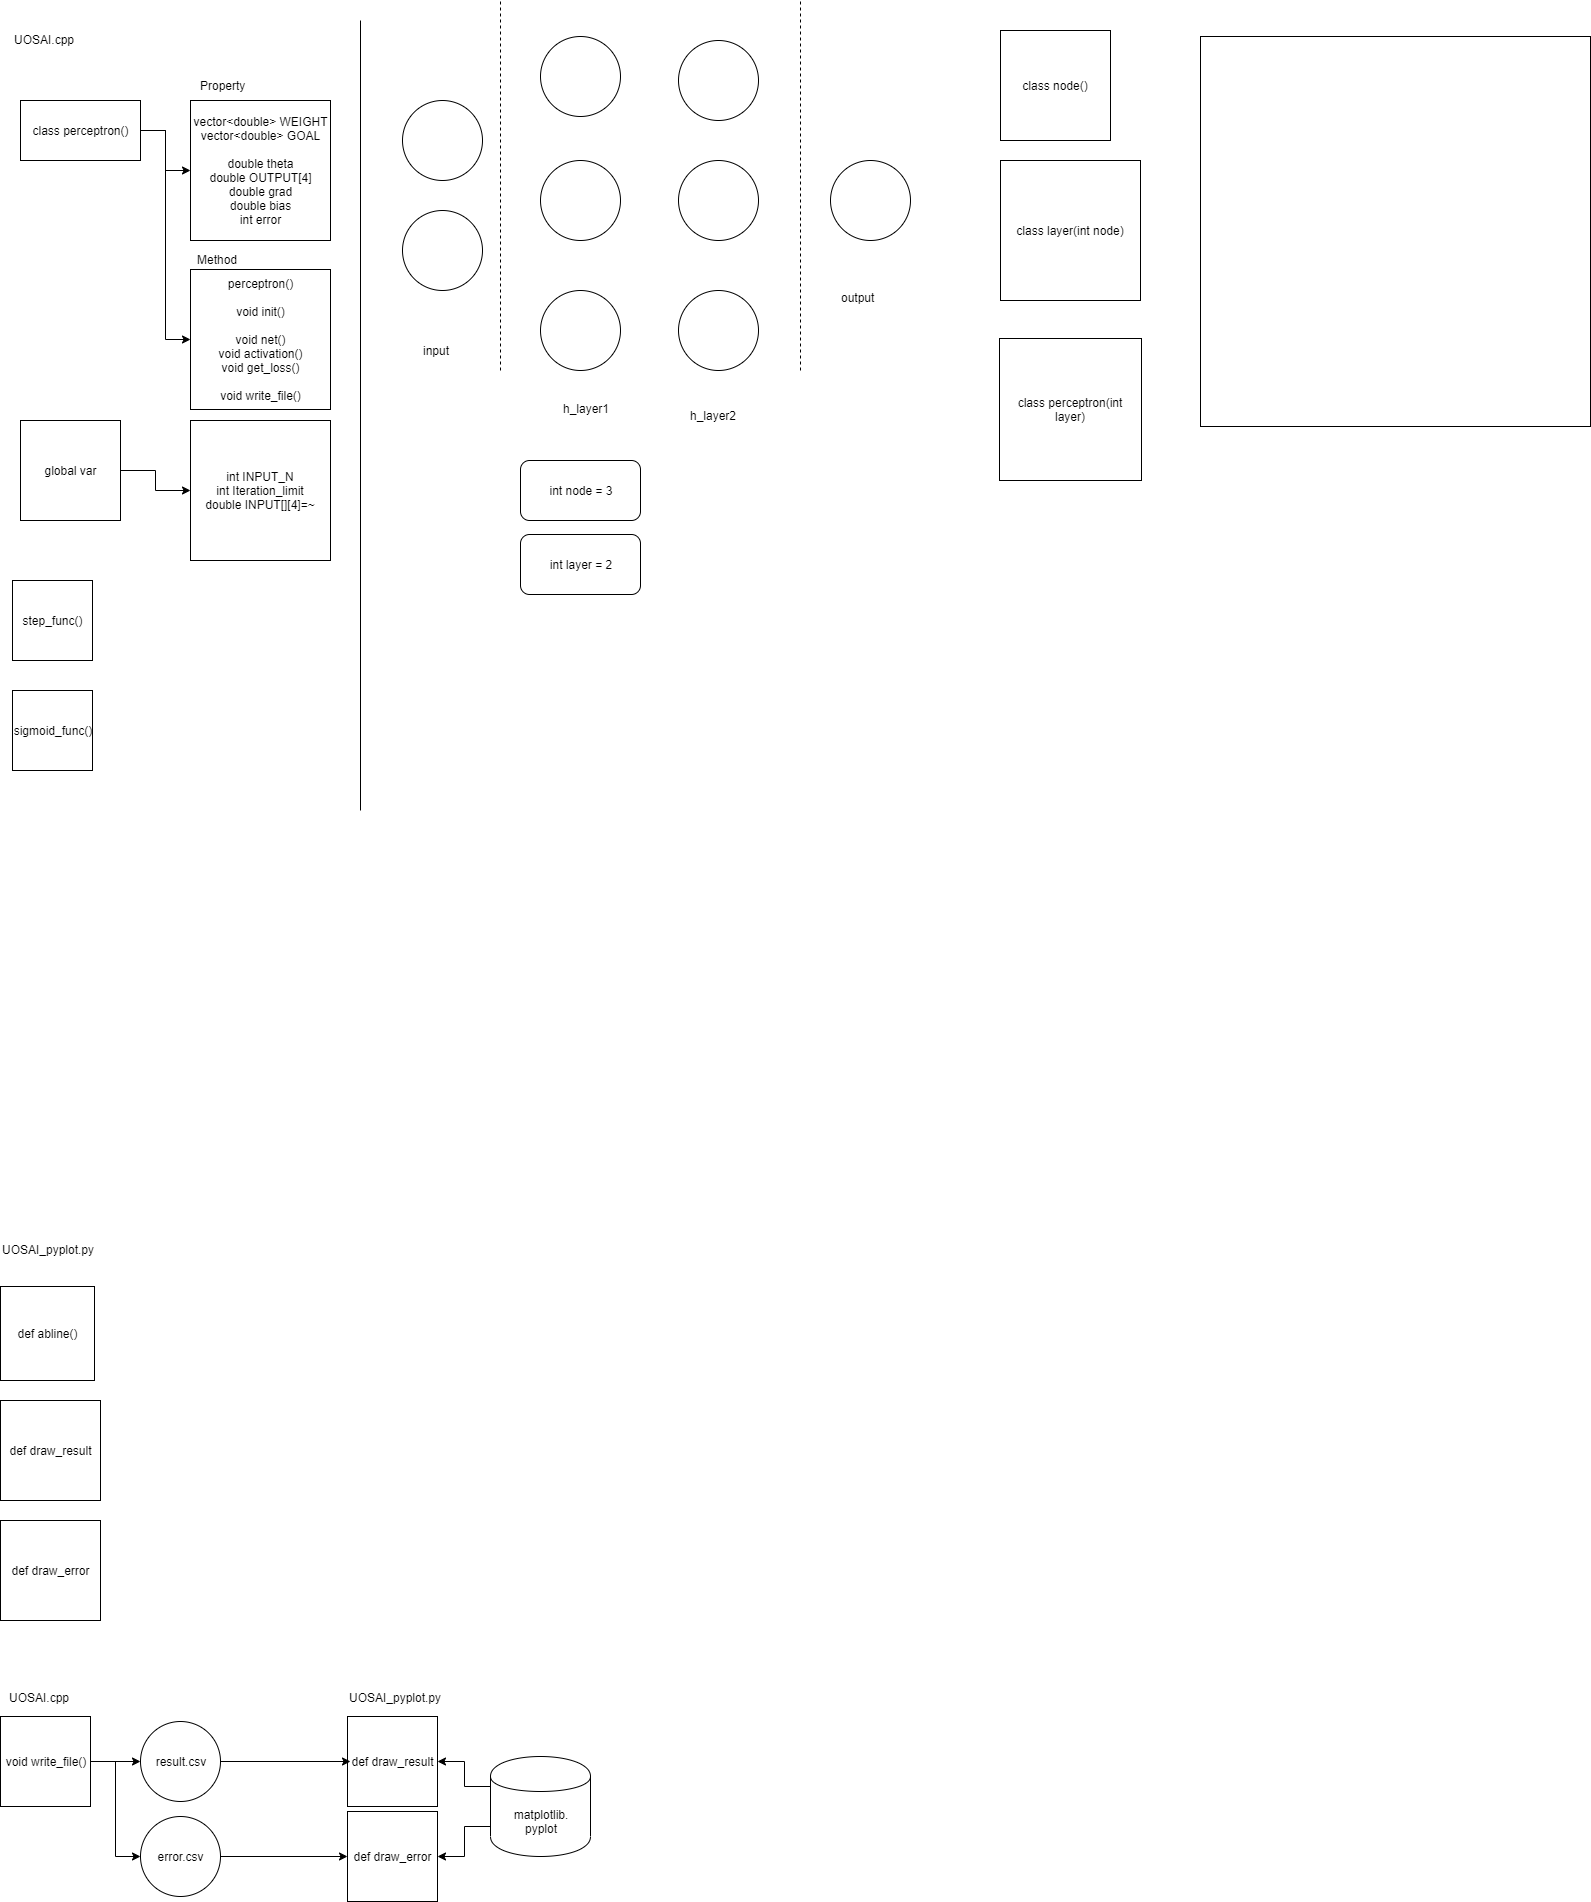

The diagram above was exported from draw.io. Its source (the exported page's mxGraphModel, read from the mxfile embedded in the PNG):
<mxGraphModel dx="1195" dy="735" grid="1" gridSize="10" guides="1" tooltips="1" connect="1" arrows="1" fold="1" page="1" pageScale="1" pageWidth="827" pageHeight="1169" math="0" shadow="0">
  <root>
    <mxCell id="0" />
    <mxCell id="1" parent="0" />
    <mxCell id="CcnOTB-J21_N3Ts9C6Dc-4" style="edgeStyle=orthogonalEdgeStyle;rounded=0;orthogonalLoop=1;jettySize=auto;html=1;exitX=1;exitY=0.5;exitDx=0;exitDy=0;" parent="1" source="CcnOTB-J21_N3Ts9C6Dc-1" target="CcnOTB-J21_N3Ts9C6Dc-2" edge="1">
      <mxGeometry relative="1" as="geometry" />
    </mxCell>
    <mxCell id="CcnOTB-J21_N3Ts9C6Dc-5" style="edgeStyle=orthogonalEdgeStyle;rounded=0;orthogonalLoop=1;jettySize=auto;html=1;exitX=1;exitY=0.5;exitDx=0;exitDy=0;entryX=0;entryY=0.5;entryDx=0;entryDy=0;" parent="1" source="CcnOTB-J21_N3Ts9C6Dc-1" target="CcnOTB-J21_N3Ts9C6Dc-3" edge="1">
      <mxGeometry relative="1" as="geometry" />
    </mxCell>
    <mxCell id="CcnOTB-J21_N3Ts9C6Dc-1" value="class perceptron()" style="rounded=0;whiteSpace=wrap;html=1;" parent="1" vertex="1">
      <mxGeometry x="90" y="120" width="120" height="60" as="geometry" />
    </mxCell>
    <mxCell id="CcnOTB-J21_N3Ts9C6Dc-2" value="vector&amp;lt;double&amp;gt; WEIGHT&lt;br&gt;vector&amp;lt;double&amp;gt; GOAL&lt;br&gt;&lt;br&gt;double theta&lt;br&gt;double OUTPUT[4]&lt;br&gt;double grad&lt;br&gt;double bias&lt;br&gt;int error" style="whiteSpace=wrap;html=1;aspect=fixed;" parent="1" vertex="1">
      <mxGeometry x="260" y="120" width="140" height="140" as="geometry" />
    </mxCell>
    <mxCell id="CcnOTB-J21_N3Ts9C6Dc-3" value="perceptron()&lt;br&gt;&lt;br&gt;void init()&lt;br&gt;&lt;br&gt;void net()&lt;br&gt;void activation()&lt;br&gt;void get_loss()&lt;br&gt;&lt;br&gt;void write_file()" style="whiteSpace=wrap;html=1;aspect=fixed;" parent="1" vertex="1">
      <mxGeometry x="260" y="289" width="140" height="140" as="geometry" />
    </mxCell>
    <mxCell id="CcnOTB-J21_N3Ts9C6Dc-6" value="Property" style="text;html=1;resizable=0;points=[];autosize=1;align=left;verticalAlign=top;spacingTop=-4;" parent="1" vertex="1">
      <mxGeometry x="268" y="96" width="60" height="20" as="geometry" />
    </mxCell>
    <mxCell id="CcnOTB-J21_N3Ts9C6Dc-7" value="Method" style="text;html=1;resizable=0;points=[];autosize=1;align=left;verticalAlign=top;spacingTop=-4;" parent="1" vertex="1">
      <mxGeometry x="265" y="270" width="60" height="20" as="geometry" />
    </mxCell>
    <mxCell id="CcnOTB-J21_N3Ts9C6Dc-8" value="UOSAI.cpp" style="text;html=1;resizable=0;points=[];autosize=1;align=left;verticalAlign=top;spacingTop=-4;" parent="1" vertex="1">
      <mxGeometry x="82" y="50" width="80" height="20" as="geometry" />
    </mxCell>
    <mxCell id="CcnOTB-J21_N3Ts9C6Dc-9" value="UOSAI_pyplot.py&lt;br&gt;" style="text;html=1;resizable=0;points=[];autosize=1;align=left;verticalAlign=top;spacingTop=-4;" parent="1" vertex="1">
      <mxGeometry x="70" y="1260" width="110" height="20" as="geometry" />
    </mxCell>
    <mxCell id="CcnOTB-J21_N3Ts9C6Dc-10" value="def abline()" style="whiteSpace=wrap;html=1;aspect=fixed;" parent="1" vertex="1">
      <mxGeometry x="70" y="1306" width="94" height="94" as="geometry" />
    </mxCell>
    <mxCell id="CcnOTB-J21_N3Ts9C6Dc-12" value="def draw_result" style="whiteSpace=wrap;html=1;aspect=fixed;" parent="1" vertex="1">
      <mxGeometry x="70" y="1420" width="100" height="100" as="geometry" />
    </mxCell>
    <mxCell id="CcnOTB-J21_N3Ts9C6Dc-13" value="def draw_error" style="whiteSpace=wrap;html=1;aspect=fixed;" parent="1" vertex="1">
      <mxGeometry x="70" y="1540" width="100" height="100" as="geometry" />
    </mxCell>
    <mxCell id="CcnOTB-J21_N3Ts9C6Dc-19" style="edgeStyle=orthogonalEdgeStyle;rounded=0;orthogonalLoop=1;jettySize=auto;html=1;exitX=1;exitY=0.5;exitDx=0;exitDy=0;entryX=0;entryY=0.5;entryDx=0;entryDy=0;" parent="1" source="CcnOTB-J21_N3Ts9C6Dc-15" target="CcnOTB-J21_N3Ts9C6Dc-17" edge="1">
      <mxGeometry relative="1" as="geometry" />
    </mxCell>
    <mxCell id="CcnOTB-J21_N3Ts9C6Dc-21" style="edgeStyle=orthogonalEdgeStyle;rounded=0;orthogonalLoop=1;jettySize=auto;html=1;exitX=1;exitY=0.5;exitDx=0;exitDy=0;entryX=0;entryY=0.5;entryDx=0;entryDy=0;" parent="1" source="CcnOTB-J21_N3Ts9C6Dc-15" target="CcnOTB-J21_N3Ts9C6Dc-18" edge="1">
      <mxGeometry relative="1" as="geometry" />
    </mxCell>
    <mxCell id="CcnOTB-J21_N3Ts9C6Dc-15" value="void write_file()" style="whiteSpace=wrap;html=1;aspect=fixed;" parent="1" vertex="1">
      <mxGeometry x="70" y="1736" width="90" height="90" as="geometry" />
    </mxCell>
    <mxCell id="CcnOTB-J21_N3Ts9C6Dc-16" value="def draw_result" style="whiteSpace=wrap;html=1;aspect=fixed;" parent="1" vertex="1">
      <mxGeometry x="417" y="1736" width="90" height="90" as="geometry" />
    </mxCell>
    <mxCell id="CcnOTB-J21_N3Ts9C6Dc-22" style="edgeStyle=orthogonalEdgeStyle;rounded=0;orthogonalLoop=1;jettySize=auto;html=1;exitX=1;exitY=0.5;exitDx=0;exitDy=0;entryX=0.033;entryY=0.5;entryDx=0;entryDy=0;entryPerimeter=0;" parent="1" source="CcnOTB-J21_N3Ts9C6Dc-17" target="CcnOTB-J21_N3Ts9C6Dc-16" edge="1">
      <mxGeometry relative="1" as="geometry">
        <mxPoint x="410" y="1781" as="targetPoint" />
      </mxGeometry>
    </mxCell>
    <mxCell id="CcnOTB-J21_N3Ts9C6Dc-17" value="result.csv" style="ellipse;whiteSpace=wrap;html=1;aspect=fixed;" parent="1" vertex="1">
      <mxGeometry x="210" y="1741" width="80" height="80" as="geometry" />
    </mxCell>
    <mxCell id="CcnOTB-J21_N3Ts9C6Dc-25" style="edgeStyle=orthogonalEdgeStyle;rounded=0;orthogonalLoop=1;jettySize=auto;html=1;exitX=1;exitY=0.5;exitDx=0;exitDy=0;entryX=0;entryY=0.5;entryDx=0;entryDy=0;" parent="1" source="CcnOTB-J21_N3Ts9C6Dc-18" target="CcnOTB-J21_N3Ts9C6Dc-24" edge="1">
      <mxGeometry relative="1" as="geometry" />
    </mxCell>
    <mxCell id="CcnOTB-J21_N3Ts9C6Dc-18" value="error.csv" style="ellipse;whiteSpace=wrap;html=1;aspect=fixed;" parent="1" vertex="1">
      <mxGeometry x="210" y="1836" width="80" height="80" as="geometry" />
    </mxCell>
    <mxCell id="CcnOTB-J21_N3Ts9C6Dc-23" value="UOSAI.cpp" style="text;html=1;resizable=0;points=[];autosize=1;align=left;verticalAlign=top;spacingTop=-4;" parent="1" vertex="1">
      <mxGeometry x="77" y="1708" width="80" height="20" as="geometry" />
    </mxCell>
    <mxCell id="CcnOTB-J21_N3Ts9C6Dc-24" value="def draw_error" style="whiteSpace=wrap;html=1;aspect=fixed;" parent="1" vertex="1">
      <mxGeometry x="417" y="1831" width="90" height="90" as="geometry" />
    </mxCell>
    <mxCell id="CcnOTB-J21_N3Ts9C6Dc-28" value="UOSAI_pyplot.py" style="text;html=1;resizable=0;points=[];autosize=1;align=left;verticalAlign=top;spacingTop=-4;" parent="1" vertex="1">
      <mxGeometry x="417" y="1708" width="110" height="20" as="geometry" />
    </mxCell>
    <mxCell id="CcnOTB-J21_N3Ts9C6Dc-30" style="edgeStyle=orthogonalEdgeStyle;rounded=0;orthogonalLoop=1;jettySize=auto;html=1;exitX=0;exitY=0.3;exitDx=0;exitDy=0;entryX=1;entryY=0.5;entryDx=0;entryDy=0;" parent="1" source="CcnOTB-J21_N3Ts9C6Dc-29" target="CcnOTB-J21_N3Ts9C6Dc-16" edge="1">
      <mxGeometry relative="1" as="geometry" />
    </mxCell>
    <mxCell id="CcnOTB-J21_N3Ts9C6Dc-31" style="edgeStyle=orthogonalEdgeStyle;rounded=0;orthogonalLoop=1;jettySize=auto;html=1;exitX=0;exitY=0.7;exitDx=0;exitDy=0;entryX=1;entryY=0.5;entryDx=0;entryDy=0;" parent="1" source="CcnOTB-J21_N3Ts9C6Dc-29" target="CcnOTB-J21_N3Ts9C6Dc-24" edge="1">
      <mxGeometry relative="1" as="geometry" />
    </mxCell>
    <mxCell id="CcnOTB-J21_N3Ts9C6Dc-29" value="matplotlib.&lt;br&gt;pyplot" style="shape=cylinder;whiteSpace=wrap;html=1;boundedLbl=1;backgroundOutline=1;" parent="1" vertex="1">
      <mxGeometry x="560" y="1776" width="100" height="100" as="geometry" />
    </mxCell>
    <mxCell id="pBeCL6599jelT4wXkwVP-3" style="edgeStyle=orthogonalEdgeStyle;rounded=0;orthogonalLoop=1;jettySize=auto;html=1;exitX=1;exitY=0.5;exitDx=0;exitDy=0;entryX=0;entryY=0.5;entryDx=0;entryDy=0;" parent="1" source="pBeCL6599jelT4wXkwVP-1" target="pBeCL6599jelT4wXkwVP-2" edge="1">
      <mxGeometry relative="1" as="geometry" />
    </mxCell>
    <mxCell id="pBeCL6599jelT4wXkwVP-1" value="global var" style="whiteSpace=wrap;html=1;aspect=fixed;" parent="1" vertex="1">
      <mxGeometry x="90" y="440" width="100" height="100" as="geometry" />
    </mxCell>
    <mxCell id="pBeCL6599jelT4wXkwVP-2" value="int INPUT_N&lt;br&gt;int Iteration_limit&lt;br&gt;double INPUT[][4]=~" style="whiteSpace=wrap;html=1;aspect=fixed;" parent="1" vertex="1">
      <mxGeometry x="260" y="440" width="140" height="140" as="geometry" />
    </mxCell>
    <mxCell id="pBeCL6599jelT4wXkwVP-4" value="step_func()" style="whiteSpace=wrap;html=1;aspect=fixed;" parent="1" vertex="1">
      <mxGeometry x="82" y="600" width="80" height="80" as="geometry" />
    </mxCell>
    <mxCell id="pBeCL6599jelT4wXkwVP-5" value="sigmoid_func()" style="whiteSpace=wrap;html=1;aspect=fixed;" parent="1" vertex="1">
      <mxGeometry x="82" y="710" width="80" height="80" as="geometry" />
    </mxCell>
    <mxCell id="pBeCL6599jelT4wXkwVP-8" value="" style="ellipse;whiteSpace=wrap;html=1;aspect=fixed;" parent="1" vertex="1">
      <mxGeometry x="472" y="120" width="80" height="80" as="geometry" />
    </mxCell>
    <mxCell id="pBeCL6599jelT4wXkwVP-9" value="" style="ellipse;whiteSpace=wrap;html=1;aspect=fixed;" parent="1" vertex="1">
      <mxGeometry x="472" y="230" width="80" height="80" as="geometry" />
    </mxCell>
    <mxCell id="pBeCL6599jelT4wXkwVP-10" value="" style="ellipse;whiteSpace=wrap;html=1;aspect=fixed;" parent="1" vertex="1">
      <mxGeometry x="610" y="56" width="80" height="80" as="geometry" />
    </mxCell>
    <mxCell id="pBeCL6599jelT4wXkwVP-11" value="" style="ellipse;whiteSpace=wrap;html=1;aspect=fixed;" parent="1" vertex="1">
      <mxGeometry x="610" y="180" width="80" height="80" as="geometry" />
    </mxCell>
    <mxCell id="pBeCL6599jelT4wXkwVP-12" value="" style="ellipse;whiteSpace=wrap;html=1;aspect=fixed;" parent="1" vertex="1">
      <mxGeometry x="610" y="310" width="80" height="80" as="geometry" />
    </mxCell>
    <mxCell id="pBeCL6599jelT4wXkwVP-13" value="" style="ellipse;whiteSpace=wrap;html=1;aspect=fixed;" parent="1" vertex="1">
      <mxGeometry x="748" y="180" width="80" height="80" as="geometry" />
    </mxCell>
    <mxCell id="pBeCL6599jelT4wXkwVP-14" value="" style="ellipse;whiteSpace=wrap;html=1;aspect=fixed;" parent="1" vertex="1">
      <mxGeometry x="748" y="60" width="80" height="80" as="geometry" />
    </mxCell>
    <mxCell id="pBeCL6599jelT4wXkwVP-15" value="" style="ellipse;whiteSpace=wrap;html=1;aspect=fixed;" parent="1" vertex="1">
      <mxGeometry x="748" y="310" width="80" height="80" as="geometry" />
    </mxCell>
    <mxCell id="pBeCL6599jelT4wXkwVP-16" value="" style="ellipse;whiteSpace=wrap;html=1;aspect=fixed;" parent="1" vertex="1">
      <mxGeometry x="900" y="180" width="80" height="80" as="geometry" />
    </mxCell>
    <mxCell id="pBeCL6599jelT4wXkwVP-21" value="" style="endArrow=none;dashed=1;html=1;" parent="1" edge="1">
      <mxGeometry width="50" height="50" relative="1" as="geometry">
        <mxPoint x="570" y="390" as="sourcePoint" />
        <mxPoint x="570" y="20" as="targetPoint" />
      </mxGeometry>
    </mxCell>
    <mxCell id="pBeCL6599jelT4wXkwVP-22" value="" style="endArrow=none;dashed=1;html=1;" parent="1" edge="1">
      <mxGeometry width="50" height="50" relative="1" as="geometry">
        <mxPoint x="870" y="390" as="sourcePoint" />
        <mxPoint x="870" y="20" as="targetPoint" />
      </mxGeometry>
    </mxCell>
    <mxCell id="pBeCL6599jelT4wXkwVP-23" value="input" style="text;html=1;resizable=0;points=[];autosize=1;align=left;verticalAlign=top;spacingTop=-4;" parent="1" vertex="1">
      <mxGeometry x="491" y="361" width="40" height="20" as="geometry" />
    </mxCell>
    <mxCell id="pBeCL6599jelT4wXkwVP-24" value="h_layer1" style="text;html=1;resizable=0;points=[];autosize=1;align=left;verticalAlign=top;spacingTop=-4;" parent="1" vertex="1">
      <mxGeometry x="631" y="419" width="60" height="20" as="geometry" />
    </mxCell>
    <mxCell id="pBeCL6599jelT4wXkwVP-25" value="h_layer2" style="text;html=1;resizable=0;points=[];autosize=1;align=left;verticalAlign=top;spacingTop=-4;" parent="1" vertex="1">
      <mxGeometry x="758" y="426" width="60" height="20" as="geometry" />
    </mxCell>
    <mxCell id="pBeCL6599jelT4wXkwVP-26" value="output" style="text;html=1;resizable=0;points=[];autosize=1;align=left;verticalAlign=top;spacingTop=-4;" parent="1" vertex="1">
      <mxGeometry x="909" y="308" width="50" height="20" as="geometry" />
    </mxCell>
    <mxCell id="pBeCL6599jelT4wXkwVP-27" value="int node = 3" style="rounded=1;whiteSpace=wrap;html=1;" parent="1" vertex="1">
      <mxGeometry x="590" y="480" width="120" height="60" as="geometry" />
    </mxCell>
    <mxCell id="pBeCL6599jelT4wXkwVP-28" value="int layer = 2" style="rounded=1;whiteSpace=wrap;html=1;" parent="1" vertex="1">
      <mxGeometry x="590" y="554" width="120" height="60" as="geometry" />
    </mxCell>
    <mxCell id="pBeCL6599jelT4wXkwVP-30" value="" style="endArrow=none;html=1;" parent="1" edge="1">
      <mxGeometry width="50" height="50" relative="1" as="geometry">
        <mxPoint x="430" y="830" as="sourcePoint" />
        <mxPoint x="430" y="40" as="targetPoint" />
      </mxGeometry>
    </mxCell>
    <mxCell id="pBeCL6599jelT4wXkwVP-33" value="class node()" style="whiteSpace=wrap;html=1;aspect=fixed;" parent="1" vertex="1">
      <mxGeometry x="1070" y="50" width="110" height="110" as="geometry" />
    </mxCell>
    <mxCell id="pBeCL6599jelT4wXkwVP-34" value="class layer(int node)" style="whiteSpace=wrap;html=1;aspect=fixed;" parent="1" vertex="1">
      <mxGeometry x="1070" y="180" width="140" height="140" as="geometry" />
    </mxCell>
    <mxCell id="pBeCL6599jelT4wXkwVP-35" value="class perceptron(int layer)" style="whiteSpace=wrap;html=1;aspect=fixed;" parent="1" vertex="1">
      <mxGeometry x="1069" y="358" width="142" height="142" as="geometry" />
    </mxCell>
    <mxCell id="pBeCL6599jelT4wXkwVP-37" value="" style="whiteSpace=wrap;html=1;aspect=fixed;" parent="1" vertex="1">
      <mxGeometry x="1270" y="56" width="390" height="390" as="geometry" />
    </mxCell>
  </root>
</mxGraphModel>